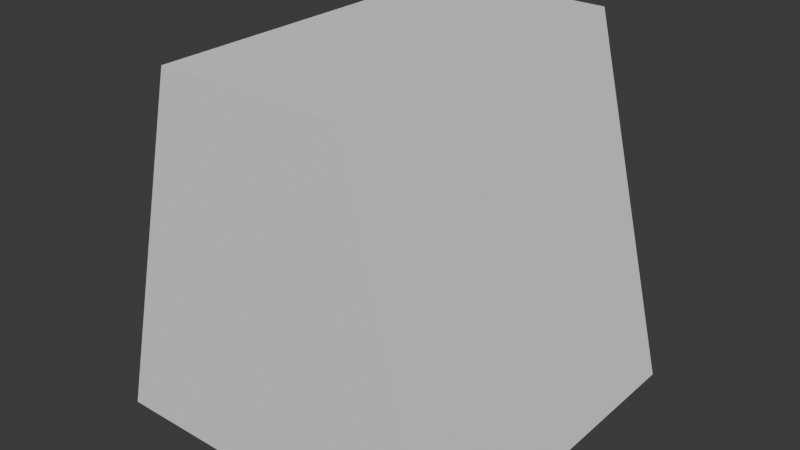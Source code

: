 # Source: blend.blend  (saved by Blender 4.2.66; exported with 4.5.12 LTS)
import bpy
from mathutils import Matrix  # noqa: F401  (used for matrix-valued properties, if any)

bpy.ops.wm.read_factory_settings(use_empty=True)
scene = bpy.context.scene
scene.name = 'Scene'

# ---- collections
col_collection = bpy.data.collections.new('Collection'); scene.collection.children.link(col_collection)

# ---- node groups
ng_005 = bpy.data.node_groups.new('几何节点.005', 'GeometryNodeTree')
_s = ng_005.interface.new_socket(name='几何数据', in_out='OUTPUT', socket_type='NodeSocketGeometry')
_s = ng_005.interface.new_socket(name='几何数据', in_out='INPUT', socket_type='NodeSocketGeometry')
ng_005.is_modifier = True
_N = ng_005.nodes; _L = ng_005.links
n0 = _N.new('NodeGroupInput'); n0.name = '组输入'; n0.location = (-500, 0)
n1 = _N.new('NodeGroupOutput'); n1.name = '组输出'; n1.location = (260, 60)
n2 = _N.new('GeometryNodeScaleElements'); n2.name = '缩放元素'; n2.location = (-80, 60)
n2.scale_mode = 'SINGLE_AXIS'
n2.inputs[2].default_value = 0.5
n3 = _N.new('GeometryNodeInputNormal'); n3.name = '法向'; n3.location = (-500, -100)
n3.legacy_corner_normals = True
n4 = _N.new('ShaderNodeCombineXYZ'); n4.name = '合并 XYZ'; n4.location = (-500, -160)
n4.inputs[2].default_value = 1.0
n5 = _N.new('FunctionNodeCompare'); n5.name = '比较'; n5.location = (-300, -80)
n5.operation = 'EQUAL'
n5.data_type = 'VECTOR'
_L.new(n2.outputs[0], n1.inputs[0])
_L.new(n0.outputs[0], n2.inputs[0])
_L.new(n3.outputs[0], n5.inputs[4])
_L.new(n4.outputs[0], n5.inputs[5])
_L.new(n5.outputs[0], n2.inputs[1])
n1.is_active_output = True

# ---- world
world_world = bpy.data.worlds.new('World'); scene.world = world_world
world_world.use_nodes = True; world_world.node_tree.nodes.clear()
_N = world_world.node_tree.nodes; _L = world_world.node_tree.links
n0 = _N.new('ShaderNodeOutputWorld'); n0.name = 'World Output'; n0.location = (300, 300)
n1 = _N.new('ShaderNodeBackground'); n1.name = 'Background'; n1.location = (10, 300)
n1.inputs[0].default_value = (0.05088, 0.05088, 0.05088, 1.0)
_L.new(n1.outputs[0], n0.inputs[0])
n0.is_active_output = True
world_world.color = (0.05088, 0.05088, 0.05088)
world_world.sun_shadow_jitter_overblur = 0.0

# ---- meshes
me_002 = bpy.data.meshes.new('立方体.002')
me_002.from_pydata([(-1.0, -1.0, -1.0), (-1.0, -1.0, 1.0), (-1.0, 1.0, -1.0), (-1.0, 1.0, 1.0), (1.0, -1.0, -1.0), (1.0, -1.0, 1.0), (1.0, 1.0, -1.0), (1.0, 1.0, 1.0)], [], [(0, 1, 3, 2), (2, 3, 7, 6), (6, 7, 5, 4), (4, 5, 1, 0), (2, 6, 4, 0), (7, 3, 1, 5)])
_uv = me_002.uv_layers.new(name='UV 贴图')
_uv.uv.foreach_set('vector', [0.375, 0.0, 0.625, 0.0, 0.625, 0.25, 0.375, 0.25, 0.375, 0.25, 0.625, 0.25, 0.625, 0.5, 0.375, 0.5, 0.375, 0.5, 0.625, 0.5, 0.625, 0.75, 0.375, 0.75, 0.375, 0.75, 0.625, 0.75, 0.625, 1.0, 0.375, 1.0, 0.125, 0.5, 0.375, 0.5, 0.375, 0.75, 0.125, 0.75, 0.625, 0.5, 0.875, 0.5, 0.875, 0.75, 0.625, 0.75])
me_002.update()

# ---- objects
ob_002 = bpy.data.objects.new('立方体.002', me_002)

# ---- transforms, parenting, visibility, modifiers, constraints
ob_002.location = (0.0, 0.0, 0.0)
_m = ob_002.modifiers.new('几何节点', 'NODES')
_m.node_group = ng_005

# ---- collection membership
scene.collection.objects.link(ob_002)

# ---- scene / render settings (as saved in the file)
scene.frame_start = 1; scene.frame_end = 250; scene.frame_set(1)
scene.render.engine = 'BLENDER_EEVEE_NEXT'
bpy.context.view_layer.update()

# ---- added for rendering (the .blend has no active camera and no usable light): camera, sun
cam_auto = bpy.data.cameras.new('AutoCamera')
cam_auto.lens = 50.0
cam_auto.sensor_width = 36.0
cam_auto.clip_end = 1000.0
ob_auto_camera = bpy.data.objects.new('AutoCamera', cam_auto)
scene.collection.objects.link(ob_auto_camera)
ob_auto_camera.location = (3.20507, -3.84609, 2.56406)
ob_auto_camera.rotation_euler = (1.09748, -7.21219e-08, 0.694738)
scene.camera = ob_auto_camera
light_auto_sun = bpy.data.lights.new('AutoSun', 'SUN')
light_auto_sun.energy = 3.0
light_auto_sun.angle = 0.0523599
ob_auto_sun = bpy.data.objects.new('AutoSun', light_auto_sun)
scene.collection.objects.link(ob_auto_sun)
ob_auto_sun.rotation_euler = (0.872665, 0.174533, 0.523599)
bpy.context.view_layer.update()
